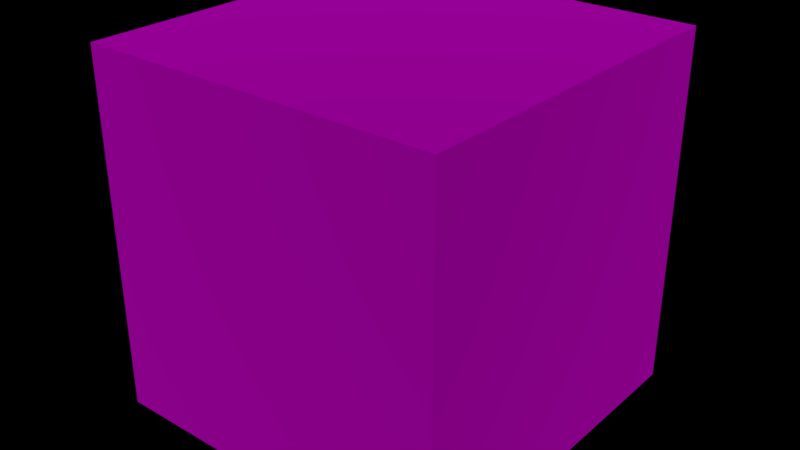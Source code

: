 # Source: Steel_Dark.blend  (saved by Blender 2.80.75; exported with 4.5.12 LTS)
import bpy
from mathutils import Matrix  # noqa: F401  (used for matrix-valued properties, if any)

bpy.ops.wm.read_factory_settings(use_empty=True)
scene = bpy.context.scene
scene.name = 'Scene'

# ---- images (referenced by path relative to the original .blend; pixels are not part of the script)
import os
ASSET_DIR = os.environ.get("B2B_ASSET_DIR", "")  # directory of the original .blend (textures are referenced by path, not embedded)
HERE = os.path.dirname(os.path.abspath(__file__))  # packed textures are extracted next to this script under _unpacked/

def load_image(name, relpath, width, height, colorspace="sRGB"):
    """Load a texture the original file referenced (path relative to the .blend, or extracted next to this script)."""
    p = next((c for c in (os.path.join(HERE, relpath), os.path.join(ASSET_DIR, relpath)) if relpath and os.path.exists(c)), "")
    if p:
        img = bpy.data.images.load(p, check_existing=True)
        img.name = name
    else:  # same state as the original file: an image datablock whose file is absent (Cycles renders it pink)
        img = bpy.data.images.new(name, width, height)
        img.source = "FILE"
        img.filepath = "//" + (relpath or name)
    img.colorspace_settings.name = colorspace
    return img
img_metal_rough_dark_jpg = load_image('Metal Rough Dark.jpg', 'Metal Rough Dark.jpg', 1024, 1024, 'sRGB')

# ---- materials (node trees are filled in below, after node groups)
mat_steel_dark = bpy.data.materials.new('Steel Dark')
mat_steel_dark.alpha_threshold = 0.0
mat_steel_dark.use_transparent_shadow = False
mat_steel_dark.preview_render_type = 'CUBE'
mat_steel_dark.diffuse_color = (0.0319, 0.0356, 0.03955, 1.0)
mat_steel_dark.roughness = 0.5
mat_steel_dark.specular_intensity = 0.0

# ---- material node trees
mat_steel_dark.use_nodes = True; mat_steel_dark.node_tree.nodes.clear()
_N = mat_steel_dark.node_tree.nodes; _L = mat_steel_dark.node_tree.links
n0 = _N.new('ShaderNodeOutputMaterial'); n0.name = 'Material Output'; n0.location = (500, 300)
n1 = _N.new('ShaderNodeBsdfPrincipled'); n1.name = 'Principled BSDF'; n1.location = (200, 300)
n1.distribution = 'GGX'
n1.subsurface_method = 'BURLEY'
n1.inputs[1].default_value = 1.0
n1.inputs[2].default_value = 0.9
n1.inputs[3].default_value = 1.45
n1.inputs[27].default_value = (0.0, 0.0, 0.0, 1.0)
n1.inputs[28].default_value = 1.0
n2 = _N.new('ShaderNodeTexImage'); n2.name = 'Image Texture'; n2.location = (-100, 300)
n2.image = img_metal_rough_dark_jpg
n2.projection = 'BOX'
n3 = _N.new('ShaderNodeMapping'); n3.name = 'Mapping'; n3.location = (-500, 300)
n3.vector_type = 'TEXTURE'
n4 = _N.new('ShaderNodeTexCoord'); n4.name = 'Texture Coordinate'; n4.location = (-700, 300)
_L.new(n2.outputs[0], n1.inputs[0])
_L.new(n1.outputs[0], n0.inputs[0])
_L.new(n4.outputs[3], n3.inputs[0])
_L.new(n3.outputs[0], n2.inputs[0])
n0.is_active_output = True

# ---- world
world_world = bpy.data.worlds.new('World'); scene.world = world_world
world_world.color = (0.0, 0.0, 0.0)
world_world.use_sun_shadow = False
world_world.sun_shadow_jitter_overblur = 0.0
world_world.cycles.sampling_method = 'MANUAL'

# ---- meshes
me_steel_dark = bpy.data.meshes.new('Steel Dark')
me_steel_dark.from_pydata([(-3.0, -3.0, -3.0), (-3.0, -3.0, 3.0), (-3.0, 3.0, -3.0), (-3.0, 3.0, 3.0), (3.0, -3.0, -3.0), (3.0, -3.0, 3.0), (3.0, 3.0, -3.0), (3.0, 3.0, 3.0)], [], [(0, 1, 3, 2), (2, 3, 7, 6), (6, 7, 5, 4), (4, 5, 1, 0), (2, 6, 4, 0), (7, 3, 1, 5)])
me_steel_dark.materials.append(mat_steel_dark)
me_steel_dark.use_remesh_preserve_volume = False
me_steel_dark.use_remesh_preserve_attributes = False
me_steel_dark.use_mirror_vertex_groups = False
me_steel_dark.update()

# ---- objects
ob_steel_dark = bpy.data.objects.new('Steel Dark', me_steel_dark)

# ---- transforms, parenting, visibility, modifiers, constraints
ob_steel_dark.location = (0.0, 0.0, 0.0)
ob_steel_dark.lineart.crease_threshold = 0.0

# ---- collection membership
scene.collection.objects.link(ob_steel_dark)

# ---- scene / render settings (as saved in the file)
scene.frame_start = 1; scene.frame_end = 250; scene.frame_set(2)
scene.render.engine = 'BLENDER_EEVEE_NEXT'
scene.render.image_settings.color_depth = '16'
scene.render.resolution_percentage = 50
scene.render.dither_intensity = 0.0
scene.render.film_transparent = True
scene.render.use_compositing = False
scene.render.use_sequencer = False
scene.render.use_stamp_time = False
scene.render.use_stamp_date = False
scene.render.use_stamp_frame = False
scene.render.use_stamp_camera = False
scene.render.use_stamp_scene = False
scene.render.use_stamp_filename = False
scene.render.use_stamp_render_time = False
scene.cycles.use_denoising = False
scene.cycles.samples = 128
scene.cycles.sampling_pattern = 'TABULATED_SOBOL'
scene.cycles.use_adaptive_sampling = False
scene.cycles.use_light_tree = False
scene.cycles.blur_glossy = 0.0
scene.cycles.sample_clamp_indirect = 0.0
scene.view_settings.view_transform = 'Standard'
scene.unit_settings.scale_length = 0.0254
bpy.context.view_layer.update()

# ---- added for rendering (the .blend has no active camera and no usable light): camera, sun
cam_auto = bpy.data.cameras.new('AutoCamera')
cam_auto.lens = 50.0
cam_auto.sensor_width = 36.0
cam_auto.clip_end = 1000.0
ob_auto_camera = bpy.data.objects.new('AutoCamera', cam_auto)
scene.collection.objects.link(ob_auto_camera)
ob_auto_camera.location = (9.61522, -11.5383, 7.69217)
ob_auto_camera.rotation_euler = (1.09748, -7.21219e-08, 0.694738)
scene.camera = ob_auto_camera
light_auto_sun = bpy.data.lights.new('AutoSun', 'SUN')
light_auto_sun.energy = 3.0
light_auto_sun.angle = 0.0523599
ob_auto_sun = bpy.data.objects.new('AutoSun', light_auto_sun)
scene.collection.objects.link(ob_auto_sun)
ob_auto_sun.rotation_euler = (0.872665, 0.174533, 0.523599)
bpy.context.view_layer.update()
